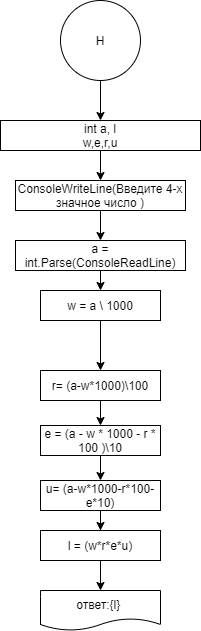

The diagram above was exported from draw.io. Its source (the exported page's mxGraphModel, read from the mxfile embedded in the PNG):
<mxGraphModel dx="865" dy="483" grid="1" gridSize="10" guides="1" tooltips="1" connect="1" arrows="1" fold="1" page="1" pageScale="1" pageWidth="827" pageHeight="1169" math="0" shadow="0">
  <root>
    <mxCell id="0" />
    <mxCell id="1" parent="0" />
    <mxCell id="ULgywxPs6-Imvye3cXaS-3" style="edgeStyle=orthogonalEdgeStyle;rounded=0;orthogonalLoop=1;jettySize=auto;html=1;exitX=0.5;exitY=1;exitDx=0;exitDy=0;entryX=0.5;entryY=0;entryDx=0;entryDy=0;" edge="1" parent="1" source="ULgywxPs6-Imvye3cXaS-1" target="ULgywxPs6-Imvye3cXaS-2">
      <mxGeometry relative="1" as="geometry" />
    </mxCell>
    <mxCell id="ULgywxPs6-Imvye3cXaS-1" value="&lt;font style=&quot;vertical-align: inherit&quot;&gt;&lt;font style=&quot;vertical-align: inherit&quot;&gt;Н&lt;/font&gt;&lt;/font&gt;" style="ellipse;whiteSpace=wrap;html=1;aspect=fixed;" vertex="1" parent="1">
      <mxGeometry x="350" y="130" width="80" height="80" as="geometry" />
    </mxCell>
    <mxCell id="ULgywxPs6-Imvye3cXaS-5" style="edgeStyle=orthogonalEdgeStyle;rounded=0;orthogonalLoop=1;jettySize=auto;html=1;entryX=0.5;entryY=0;entryDx=0;entryDy=0;" edge="1" parent="1" source="ULgywxPs6-Imvye3cXaS-2" target="ULgywxPs6-Imvye3cXaS-4">
      <mxGeometry relative="1" as="geometry" />
    </mxCell>
    <mxCell id="ULgywxPs6-Imvye3cXaS-2" value="int a, l&lt;br&gt;w,e,r,u" style="rounded=0;whiteSpace=wrap;html=1;" vertex="1" parent="1">
      <mxGeometry x="290" y="250" width="200" height="30" as="geometry" />
    </mxCell>
    <mxCell id="ULgywxPs6-Imvye3cXaS-7" style="edgeStyle=orthogonalEdgeStyle;rounded=0;orthogonalLoop=1;jettySize=auto;html=1;exitX=0.5;exitY=1;exitDx=0;exitDy=0;" edge="1" parent="1" source="ULgywxPs6-Imvye3cXaS-4" target="ULgywxPs6-Imvye3cXaS-6">
      <mxGeometry relative="1" as="geometry" />
    </mxCell>
    <mxCell id="ULgywxPs6-Imvye3cXaS-4" value="ConsoleWriteLine(Введите 4-х значное число )" style="rounded=0;whiteSpace=wrap;html=1;" vertex="1" parent="1">
      <mxGeometry x="305" y="310" width="170" height="30" as="geometry" />
    </mxCell>
    <mxCell id="ULgywxPs6-Imvye3cXaS-13" style="edgeStyle=orthogonalEdgeStyle;rounded=0;orthogonalLoop=1;jettySize=auto;html=1;exitX=0.5;exitY=1;exitDx=0;exitDy=0;entryX=0.5;entryY=0;entryDx=0;entryDy=0;" edge="1" parent="1" source="ULgywxPs6-Imvye3cXaS-6" target="ULgywxPs6-Imvye3cXaS-8">
      <mxGeometry relative="1" as="geometry" />
    </mxCell>
    <mxCell id="ULgywxPs6-Imvye3cXaS-6" value="a = int.Parse(ConsoleReadLine)" style="rounded=0;whiteSpace=wrap;html=1;" vertex="1" parent="1">
      <mxGeometry x="305" y="370" width="170" height="30" as="geometry" />
    </mxCell>
    <mxCell id="ULgywxPs6-Imvye3cXaS-14" value="" style="edgeStyle=orthogonalEdgeStyle;rounded=0;orthogonalLoop=1;jettySize=auto;html=1;" edge="1" parent="1" source="ULgywxPs6-Imvye3cXaS-8">
      <mxGeometry relative="1" as="geometry">
        <mxPoint x="390" y="500" as="targetPoint" />
      </mxGeometry>
    </mxCell>
    <mxCell id="ULgywxPs6-Imvye3cXaS-8" value="w = a \ 1000" style="rounded=0;whiteSpace=wrap;html=1;" vertex="1" parent="1">
      <mxGeometry x="330" y="420" width="120" height="30" as="geometry" />
    </mxCell>
    <mxCell id="ULgywxPs6-Imvye3cXaS-17" value="" style="edgeStyle=orthogonalEdgeStyle;rounded=0;orthogonalLoop=1;jettySize=auto;html=1;" edge="1" parent="1" source="ULgywxPs6-Imvye3cXaS-9" target="ULgywxPs6-Imvye3cXaS-11">
      <mxGeometry relative="1" as="geometry" />
    </mxCell>
    <mxCell id="ULgywxPs6-Imvye3cXaS-9" value="e = (a - w * 1000 - r * 100 )\10" style="rounded=0;whiteSpace=wrap;html=1;" vertex="1" parent="1">
      <mxGeometry x="330" y="555" width="120" height="30" as="geometry" />
    </mxCell>
    <mxCell id="ULgywxPs6-Imvye3cXaS-16" value="" style="edgeStyle=orthogonalEdgeStyle;rounded=0;orthogonalLoop=1;jettySize=auto;html=1;" edge="1" parent="1" source="ULgywxPs6-Imvye3cXaS-10" target="ULgywxPs6-Imvye3cXaS-9">
      <mxGeometry relative="1" as="geometry" />
    </mxCell>
    <mxCell id="ULgywxPs6-Imvye3cXaS-10" value="r= (a-w*1000)\100" style="rounded=0;whiteSpace=wrap;html=1;" vertex="1" parent="1">
      <mxGeometry x="330" y="500" width="120" height="30" as="geometry" />
    </mxCell>
    <mxCell id="ULgywxPs6-Imvye3cXaS-19" value="" style="edgeStyle=orthogonalEdgeStyle;rounded=0;orthogonalLoop=1;jettySize=auto;html=1;" edge="1" parent="1" source="ULgywxPs6-Imvye3cXaS-11" target="ULgywxPs6-Imvye3cXaS-18">
      <mxGeometry relative="1" as="geometry" />
    </mxCell>
    <mxCell id="ULgywxPs6-Imvye3cXaS-11" value="u= (a-w*1000-r*100-e*10)" style="rounded=0;whiteSpace=wrap;html=1;" vertex="1" parent="1">
      <mxGeometry x="330" y="610" width="120" height="30" as="geometry" />
    </mxCell>
    <mxCell id="ULgywxPs6-Imvye3cXaS-21" value="" style="edgeStyle=orthogonalEdgeStyle;rounded=0;orthogonalLoop=1;jettySize=auto;html=1;" edge="1" parent="1" source="ULgywxPs6-Imvye3cXaS-18" target="ULgywxPs6-Imvye3cXaS-20">
      <mxGeometry relative="1" as="geometry" />
    </mxCell>
    <mxCell id="ULgywxPs6-Imvye3cXaS-18" value="l = (w*r*e*u)" style="rounded=0;whiteSpace=wrap;html=1;" vertex="1" parent="1">
      <mxGeometry x="330" y="660" width="120" height="30" as="geometry" />
    </mxCell>
    <mxCell id="ULgywxPs6-Imvye3cXaS-20" value="ответ:{l}&amp;nbsp;" style="shape=document;whiteSpace=wrap;html=1;boundedLbl=1;" vertex="1" parent="1">
      <mxGeometry x="330" y="720" width="120" height="40" as="geometry" />
    </mxCell>
  </root>
</mxGraphModel>